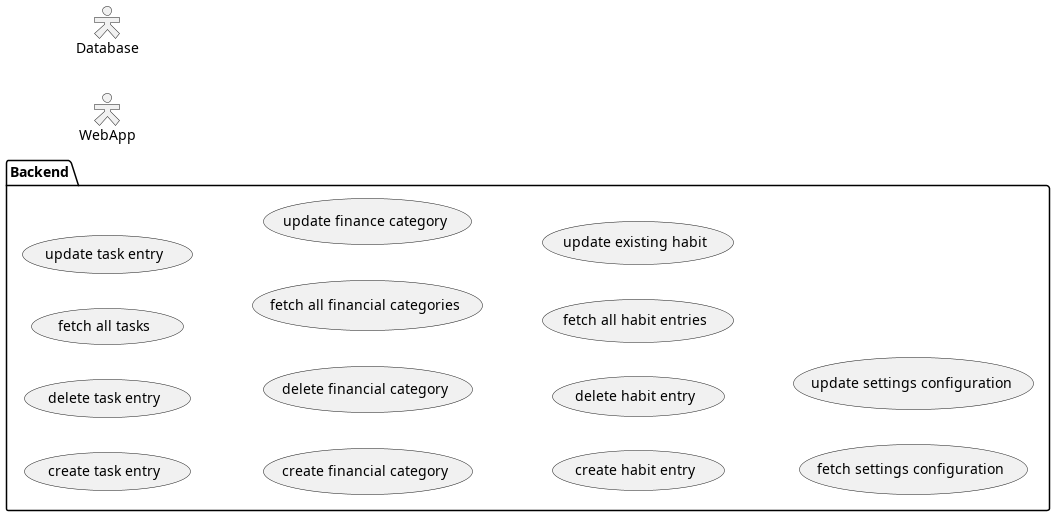

The diagram above was rendered by PlantUML. Its source (embedded in the PNG):
@startuml BackendUses
skinparam actorStyle Hollow
left to right direction
:WebApp: as wa
:Database: as db

package Backend {
    usecase "create task entry" as c_task
    usecase "delete task entry" as d_task
    usecase "fetch all tasks" as f_task
    usecase "update task entry" as u_task

    usecase "create financial category" as c_finance
    usecase "delete financial category" as d_finance
    usecase "fetch all financial categories" as f_finance
    usecase "update finance category" as u_finance

    usecase "create habit entry" as c_habit
    usecase "delete habit entry" as d_habit
    usecase "fetch all habit entries" as f_habit
    usecase "update existing habit" as u_habit

    usecase "fetch settings configuration" as f_settings
    usecase "update settings configuration" as u_settings
} 

@enduml